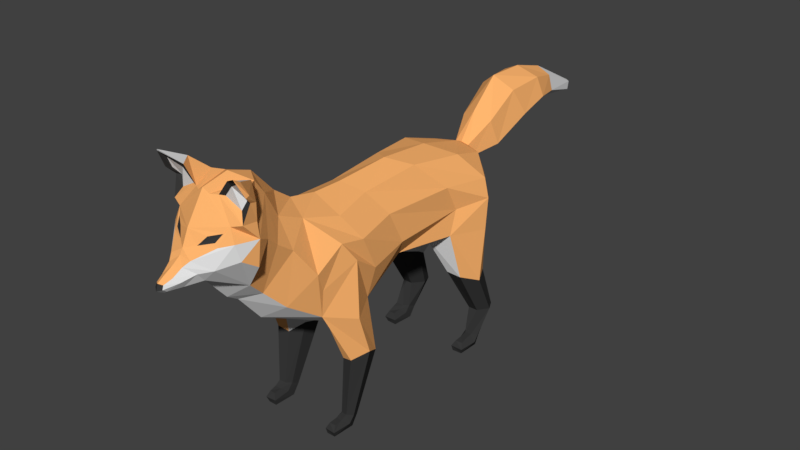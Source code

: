 # Source: fox_rigged1.blend  (saved by Blender 2.79.0; exported with 4.5.12 LTS)
import bpy
from mathutils import Matrix  # noqa: F401  (used for matrix-valued properties, if any)

bpy.ops.wm.read_factory_settings(use_empty=True)
scene = bpy.context.scene
scene.name = 'Scene'

# ---- collections
col_collection_1 = bpy.data.collections.new('Collection 1'); scene.collection.children.link(col_collection_1)

# ---- materials (node trees are filled in below, after node groups)
mat_material_001 = bpy.data.materials.new('Material.001')
mat_material_001.alpha_threshold = 0.0
mat_material_001.use_transparent_shadow = False
mat_material_001.diffuse_color = (1.0, 0.4658, 0.157, 1.0)
mat_material_001.roughness = 0.5
mat_material_001.specular_intensity = 0.0
mat_material_002 = bpy.data.materials.new('Material.002')
mat_material_002.alpha_threshold = 0.0
mat_material_002.use_transparent_shadow = False
mat_material_002.diffuse_color = (0.03968, 0.03968, 0.03968, 1.0)
mat_material_002.roughness = 0.5
mat_material_002.specular_intensity = 0.0
mat_material_003 = bpy.data.materials.new('Material.003')
mat_material_003.alpha_threshold = 0.0
mat_material_003.use_transparent_shadow = False
mat_material_003.roughness = 0.5
mat_material_003.specular_intensity = 0.0

# ---- material node trees

# ---- world
world_world = bpy.data.worlds.new('World'); scene.world = world_world
world_world.color = (0.05088, 0.05088, 0.05088)
world_world.use_sun_shadow = False
world_world.sun_shadow_jitter_overblur = 0.0
world_world.cycles.sampling_method = 'MANUAL'

# ---- meshes
me_plane = bpy.data.meshes.new('Plane')
me_plane.from_pydata([(1.697, 0.6317, 0.6516), (2.185, 0.6292, 0.5509), (1.9, 0.5223, 1.211), (1.192, 0.5375, 1.52), (2.115, 0.1009, 2.16), (1.035, 0.1658, 2.148), (0.2554, -0.0007499, 3.727), (-0.9649, 0.3342, 1.84), (-0.8399, 0.4369, 1.19), (-1.244, 0.5511, 0.1481), (-1.477, 0.6022, 0.2566), (-1.373, 0.5705, 1.175), (-1.591, 0.4477, 1.877), (-1.381, 0.5513, 0.2241), (1.697, 0.8003, 0.6517), (2.186, 0.7471, 0.551), (1.915, 0.733, 1.339), (1.175, 0.8108, 1.522), (2.054, 0.5808, 2.113), (1.049, 0.6846, 2.285), (2.186, 0.5416, 2.517), (2.067, 0.4425, 3.335), (1.403, 0.5333, 3.538), (0.5219, 0.366, 3.611), (-0.5549, 0.327, 3.536), (-1.254, 0.4659, 3.463), (-1.863, 0.3382, 3.622), (-2.296, 0.315, 3.816), (0.003588, 0.4971, 2.355), (1.95, 0.8811, 0.5998), (1.578, 0.9116, 1.325), (1.722, 0.8891, 2.21), (1.77, 0.8921, 2.755), (1.23, 0.6535, 2.677), (-0.1416, 0.6891, 2.67), (-0.869, 0.7882, 2.582), (-0.9257, 0.6723, 2.067), (-0.8461, 0.7475, 1.141), (-1.244, 0.7034, 0.1502), (-1.497, 0.7116, 0.2688), (-1.415, 0.7591, 1.228), (-1.811, 0.5904, 2.101), (-1.388, 0.7653, 0.2184), (-1.135, 0.8855, 1.303), (-1.342, 0.8799, 1.964), (-1.317, 0.8361, 2.904), (-1.818, 0.6358, 2.555), (2.274, 0.4309, 2.908), (1.775, 0.8085, 3.087), (1.013, 0.6368, 3.127), (-0.3466, 0.6133, 3.188), (-1.089, 0.7549, 3.125), (-1.531, 0.752, 3.224), (-1.955, 0.6812, 2.882), (-2.334, 0.4279, 2.446), (-2.649, 0.305, 2.769), (-2.278, 0.5519, 3.36), (-2.935, 0.378, 3.049), (-2.551, 0.5442, 3.559), (-2.758, 0.5917, 3.748), (-2.486, 0.2847, 4.221), (-2.646, 0.2767, 4.45), (-3.265, 0.1051, 4.434), (-3.288, 0.4827, 4.094), (-3.463, 0.4134, 3.837), (-3.733, 0.1843, 3.683), (-4.093, 0.06405, 3.449), (-2.989, 0.6973, 3.875), (-3.313, 0.5702, 3.874), (-3.541, 0.411, 3.537), (-3.812, 0.1168, 3.324), (-4.045, 0.06094, 3.336), (-3.967, 0.09815, 3.505), (-3.901, 0.1688, 3.437), (-4.118, 0.06898, 3.39), (-1.135, 0.4369, 1.283), (-1.288, 0.2983, 1.742), (1.846, 0.08592, 1.931), (1.599, 0.3923, 1.406), (1.949, 0.523, 0.6058), (-3.251, 0.6057, 3.615), (-3.015, 0.6713, 3.465), (-2.79, 0.3873, 4.493), (-3.203, 0.213, 4.433), (-3.225, 0.6526, 4.137), (-2.988, 0.6591, 4.114), (-3.333, 0.7818, 4.827), (-3.388, 0.7135, 4.848), (-3.242, 0.7624, 4.555), (-3.196, 0.7787, 4.589), (-3.221, 0.4126, 4.684), (-3.122, 0.7046, 4.434), (-3.035, 0.7175, 4.421), (-2.99, 0.6014, 4.677), (-3.167, 0.3039, 4.433), (-3.143, 0.5605, 4.292), (-3.275, 0.6615, 4.727), (-3.191, 0.6807, 4.553), (-3.195, 0.4628, 4.617), (-3.093, 0.6194, 4.434), (-3.481, 0.2574, 3.962), (-3.578, 0.1599, 3.836), (-3.358, 0.4217, 4.004), (-3.454, 0.3645, 3.891), (-3.567, 0.2332, 3.351), (-3.821, 0.1256, 3.611), (-3.697, 0.2568, 3.505), (-1.372, 0.5363, 0.0), (-1.587, 0.5933, 0.2111), (-1.493, 0.5361, 0.1262), (-1.37, 0.7172, 0.0), (-1.606, 0.7021, 0.2164), (-1.491, 0.7761, 0.1325), (-1.751, 0.5524, 0.0), (-1.733, 0.5892, 0.1981), (-1.777, 0.5407, 0.1006), (-1.75, 0.698, 0.0), (-1.724, 0.6952, 0.1933), (-1.79, 0.7246, 0.1006), (1.77, 0.6187, 0.1481), (1.539, 0.6868, 0.2459), (1.633, 0.6232, 0.2241), (1.776, 0.7989, 0.1502), (1.523, 0.8168, 0.2581), (1.635, 0.8765, 0.2184), (1.641, 0.6052, 0.0), (1.428, 0.6792, 0.2111), (1.521, 0.6087, 0.1262), (1.651, 0.8191, 0.0), (1.411, 0.8078, 0.2321), (1.532, 0.8924, 0.1325), (1.263, 0.6358, 0.0), (1.283, 0.6788, 0.1981), (1.237, 0.6228, 0.1006), (1.27, 0.808, 0.0), (1.296, 0.8038, 0.1933), (1.231, 0.8407, 0.1006), (2.227, 0.128, 3.318), (2.336, 0.1597, 3.103), (2.639, 0.2737, 3.65), (2.787, 0.337, 3.219), (3.21, 0.309, 4.037), (3.431, 0.428, 3.586), (4.433, 0.231, 3.959), (4.443, 0.2988, 3.687), (5.303, 0.1145, 3.575), (5.238, 0.1352, 3.447), (3.889, 0.3339, 4.09), (3.959, 0.4309, 3.747), (1.697, -0.6317, 0.6516), (2.185, -0.6292, 0.5509), (1.9, -0.5223, 1.211), (1.192, -0.5375, 1.52), (2.115, -0.1009, 2.16), (1.035, -0.1658, 2.148), (2.323, 0.0, 2.509), (2.084, 0.0, 3.412), (1.208, 0.0, 3.645), (0.2554, 0.0007499, 3.727), (-0.741, 0.0, 3.689), (-1.27, 0.0, 3.701), (-1.753, 0.0, 3.801), (-2.057, 0.0, 4.021), (0.2184, 0.0, 2.15), (-0.9649, -0.3342, 1.84), (-0.8399, -0.4369, 1.19), (-1.244, -0.5511, 0.1481), (-1.477, -0.6022, 0.2566), (-1.373, -0.5705, 1.175), (-1.591, -0.4477, 1.877), (-1.381, -0.5513, 0.2241), (2.417, 0.0, 3.0), (-2.44, 0.0, 2.167), (-2.835, 0.0, 2.647), (-3.024, 0.0, 2.768), (-2.45, 0.0, 4.452), (-2.851, 0.0, 4.589), (-3.28, 0.0, 4.502), (-3.579, 0.0, 4.041), (-3.689, 0.0, 3.797), (-3.736, 0.0, 3.717), (-4.132, 0.0, 3.468), (-3.749, 0.0, 3.263), (-4.038, 0.0, 3.293), (-4.027, 0.0, 3.532), (-4.165, 0.0, 3.365), (1.697, -0.8003, 0.6517), (2.186, -0.7471, 0.551), (1.915, -0.733, 1.339), (1.175, -0.8108, 1.522), (2.054, -0.5808, 2.113), (1.049, -0.6846, 2.285), (2.186, -0.5416, 2.517), (2.067, -0.4425, 3.335), (1.403, -0.5333, 3.538), (0.5219, -0.366, 3.611), (-0.5549, -0.327, 3.536), (-1.254, -0.4659, 3.463), (-1.863, -0.3382, 3.622), (-2.296, -0.315, 3.816), (0.003588, -0.4971, 2.355), (1.95, -0.8811, 0.5998), (1.578, -0.9116, 1.325), (1.722, -0.8891, 2.21), (1.77, -0.8921, 2.755), (1.23, -0.6535, 2.677), (-0.1416, -0.6891, 2.67), (-0.869, -0.7882, 2.582), (-0.9257, -0.6723, 2.067), (-0.8461, -0.7475, 1.141), (-1.244, -0.7034, 0.1502), (-1.497, -0.7116, 0.2688), (-1.415, -0.7591, 1.228), (-1.811, -0.5904, 2.101), (-1.388, -0.7653, 0.2184), (-1.135, -0.8855, 1.303), (-1.342, -0.8799, 1.964), (-1.317, -0.8361, 2.904), (-1.818, -0.6358, 2.555), (2.274, -0.4309, 2.908), (1.775, -0.8085, 3.087), (1.013, -0.6368, 3.127), (-0.3466, -0.6133, 3.188), (-1.089, -0.7549, 3.125), (-1.531, -0.752, 3.224), (-1.955, -0.6812, 2.882), (-2.334, -0.4279, 2.446), (-2.649, -0.305, 2.769), (-2.278, -0.5519, 3.36), (-2.935, -0.378, 3.049), (-2.551, -0.5442, 3.559), (-2.758, -0.5917, 3.748), (-2.486, -0.2847, 4.221), (-2.646, -0.2767, 4.45), (-3.265, -0.1051, 4.434), (-3.288, -0.4827, 4.094), (-3.463, -0.4134, 3.837), (-3.733, -0.1843, 3.683), (-4.093, -0.06405, 3.449), (-2.989, -0.6973, 3.875), (-3.313, -0.5702, 3.874), (-3.541, -0.411, 3.537), (-3.812, -0.1168, 3.324), (-4.045, -0.06094, 3.336), (-3.967, -0.09815, 3.505), (-3.901, -0.1688, 3.437), (-4.118, -0.06898, 3.39), (-1.135, -0.4369, 1.283), (-1.288, -0.2983, 1.742), (-1.288, 0.0, 1.742), (1.846, -0.08592, 1.931), (1.599, -0.3923, 1.406), (1.949, -0.523, 0.6058), (-3.251, -0.6057, 3.615), (-3.015, -0.6713, 3.465), (-2.79, -0.3873, 4.493), (-3.203, -0.213, 4.433), (-3.225, -0.6526, 4.137), (-2.988, -0.6591, 4.114), (-3.333, -0.7818, 4.827), (-3.388, -0.7135, 4.848), (-3.242, -0.7624, 4.555), (-3.196, -0.7787, 4.589), (-3.221, -0.4126, 4.684), (-3.122, -0.7046, 4.434), (-3.035, -0.7175, 4.421), (-2.99, -0.6014, 4.677), (-3.167, -0.3039, 4.433), (-3.143, -0.5605, 4.292), (-3.275, -0.6615, 4.727), (-3.191, -0.6807, 4.553), (-3.195, -0.4628, 4.617), (-3.093, -0.6194, 4.434), (-3.481, -0.2574, 3.962), (-3.578, -0.1599, 3.836), (-3.358, -0.4217, 4.004), (-3.454, -0.3645, 3.891), (-3.447, 0.0, 3.267), (-3.868, 0.0, 3.623), (-3.567, -0.2332, 3.351), (-3.821, -0.1256, 3.611), (-3.697, -0.2568, 3.505), (-1.372, -0.5363, 0.0), (-1.587, -0.5933, 0.2111), (-1.493, -0.5361, 0.1262), (-1.37, -0.7172, 0.0), (-1.606, -0.7021, 0.2164), (-1.491, -0.7761, 0.1325), (-1.751, -0.5524, 0.0), (-1.733, -0.5892, 0.1981), (-1.777, -0.5407, 0.1006), (-1.75, -0.698, 0.0), (-1.724, -0.6952, 0.1933), (-1.79, -0.7246, 0.1006), (1.77, -0.6187, 0.1481), (1.539, -0.6868, 0.2459), (1.633, -0.6232, 0.2241), (1.776, -0.7989, 0.1502), (1.523, -0.8168, 0.2581), (1.635, -0.8765, 0.2184), (1.641, -0.6052, 0.0), (1.428, -0.6792, 0.2111), (1.521, -0.6087, 0.1262), (1.651, -0.8191, 0.0), (1.411, -0.8078, 0.2321), (1.532, -0.8924, 0.1325), (1.263, -0.6358, 0.0), (1.283, -0.6788, 0.1981), (1.237, -0.6228, 0.1006), (1.27, -0.808, 0.0), (1.296, -0.8038, 0.1933), (1.231, -0.8407, 0.1006), (2.216, 0.0, 3.354), (2.421, 0.0, 3.089), (2.227, -0.128, 3.318), (2.336, -0.1597, 3.103), (2.556, 0.0, 3.806), (2.864, 0.0, 3.14), (2.639, -0.2737, 3.65), (2.787, -0.337, 3.219), (3.21, -0.309, 4.037), (3.431, -0.428, 3.586), (4.433, -0.231, 3.959), (4.443, -0.2988, 3.687), (5.303, -0.1145, 3.575), (5.238, -0.1352, 3.447), (3.064, 0.0, 4.273), (4.414, 0.0, 4.082), (5.422, 0.0, 3.552), (3.501, 0.0, 3.256), (4.391, 0.0, 3.484), (5.341, 0.0, 3.378), (3.889, -0.3339, 4.09), (3.959, -0.4309, 3.747), (3.767, 0.0, 4.262), (3.916, 0.0, 3.444), (1.905, 0.0, 1.997)], [], [(29, 124, 123, 14), (29, 14, 17, 30), (31, 18, 16, 30), (19, 31, 30, 17), (15, 29, 30, 16), (1, 119, 122, 15), (20, 18, 31, 32), (19, 33, 32, 31), (47, 20, 32, 48), (49, 48, 32, 33), (28, 34, 33, 19), (50, 49, 33, 34), (36, 35, 34, 28), (51, 50, 34, 35), (38, 42, 43, 37), (44, 36, 37, 43), (41, 44, 43, 40), (9, 38, 37, 8), (45, 35, 36, 44), (41, 46, 45, 44), (52, 51, 35, 45), (26, 25, 51, 52), (25, 24, 50, 51), (24, 23, 49, 50), (23, 22, 48, 49), (21, 47, 48, 22), (46, 53, 52, 45), (41, 54, 53, 46), (54, 55, 56, 53), (26, 52, 53, 56), (58, 56, 55, 57), (27, 26, 56, 58), (58, 59, 60, 27), (67, 61, 60, 59), (62, 61, 82, 83), (80, 69, 68, 67), (64, 63, 67, 68), (67, 59, 81, 80), (65, 64, 68, 69), (106, 104, 70, 73), (66, 72, 73, 74), (106, 73, 72, 105), (71, 74, 73, 70), (174, 57, 55, 173), (160, 25, 26, 161), (11, 40, 39, 10), (1, 15, 16, 2), (161, 26, 27, 162), (74, 71, 183, 185), (9, 13, 109, 107), (14, 123, 120, 0), (185, 181, 66, 74), (10, 13, 75, 11), (3, 17, 14, 0), (162, 27, 60, 175), (163, 28, 19, 5), (12, 41, 40, 11), (2, 16, 18, 4), (5, 19, 17, 3), (175, 60, 61, 176), (172, 54, 41, 12), (4, 18, 20, 155), (277, 104, 57, 174), (155, 20, 47, 171), (176, 61, 62, 177), (173, 55, 54, 172), (21, 156, 312, 137), (183, 71, 70, 182), (177, 62, 63, 178), (38, 9, 107, 110), (156, 21, 22, 157), (157, 22, 23, 6), (278, 105, 72, 184), (7, 36, 28, 163), (179, 64, 65, 180), (6, 23, 24, 159), (184, 72, 66, 181), (159, 24, 25, 160), (8, 37, 36, 7), (75, 13, 9, 8), (76, 75, 8, 7), (12, 11, 75, 76), (249, 76, 7, 163), (172, 12, 76, 249), (3, 78, 77, 5), (2, 4, 77, 78), (0, 120, 121, 79), (15, 122, 124, 29), (1, 2, 78, 79), (0, 79, 78, 3), (80, 81, 57, 69), (57, 81, 59, 58), (64, 179, 101, 103), (90, 87, 96, 98), (67, 63, 84, 85), (63, 62, 83, 84), (61, 67, 85, 82), (87, 86, 89, 88), (93, 92, 89, 86), (90, 93, 86, 87), (92, 91, 88, 89), (85, 84, 91, 92), (83, 82, 93, 90), (82, 85, 92, 93), (84, 83, 94, 95), (99, 98, 96, 97), (95, 94, 98, 99), (88, 91, 99, 97), (91, 84, 95, 99), (87, 88, 97, 96), (83, 90, 98, 94), (102, 103, 101, 100), (63, 64, 103, 102), (178, 63, 102, 100), (178, 100, 101, 179), (180, 65, 105, 278), (182, 70, 104, 277), (69, 106, 105, 65), (69, 57, 104, 106), (109, 108, 114, 115), (111, 112, 118, 117), (13, 10, 108, 109), (39, 42, 112, 111), (10, 39, 111, 108), (42, 38, 110, 112), (112, 110, 116, 118), (107, 109, 115, 113), (108, 111, 117, 114), (110, 107, 113, 116), (115, 118, 116, 113), (114, 117, 118, 115), (43, 42, 39, 40), (119, 121, 127, 125), (122, 119, 125, 128), (127, 126, 132, 133), (129, 130, 136, 135), (121, 120, 126, 127), (123, 124, 130, 129), (120, 123, 129, 126), (124, 122, 128, 130), (130, 128, 134, 136), (125, 127, 133, 131), (126, 129, 135, 132), (128, 125, 131, 134), (133, 136, 134, 131), (132, 135, 136, 133), (79, 121, 119, 1), (137, 312, 316, 139), (171, 47, 138, 313), (47, 21, 137, 138), (326, 141, 139, 316), (138, 137, 139, 140), (313, 138, 140, 317), (140, 139, 141, 142), (148, 147, 143, 144), (144, 143, 145, 146), (147, 141, 326, 334), (145, 143, 327, 328), (317, 140, 142, 329), (148, 335, 329, 142), (331, 330, 144, 146), (146, 145, 328, 331), (144, 330, 335, 148), (143, 147, 334, 327), (142, 141, 147, 148), (155, 336, 77, 4), (163, 5, 77, 336), (201, 186, 298, 299), (201, 202, 189, 186), (203, 202, 188, 190), (191, 189, 202, 203), (187, 188, 202, 201), (150, 187, 297, 294), (192, 204, 203, 190), (191, 203, 204, 205), (219, 220, 204, 192), (221, 205, 204, 220), (200, 191, 205, 206), (222, 206, 205, 221), (208, 200, 206, 207), (223, 207, 206, 222), (210, 209, 215, 214), (216, 215, 209, 208), (213, 212, 215, 216), (166, 165, 209, 210), (217, 216, 208, 207), (213, 216, 217, 218), (224, 217, 207, 223), (198, 224, 223, 197), (197, 223, 222, 196), (196, 222, 221, 195), (195, 221, 220, 194), (193, 194, 220, 219), (218, 217, 224, 225), (213, 218, 225, 226), (226, 225, 228, 227), (198, 228, 225, 224), (230, 229, 227, 228), (199, 230, 228, 198), (230, 199, 232, 231), (239, 231, 232, 233), (234, 256, 255, 233), (253, 239, 240, 241), (236, 240, 239, 235), (239, 253, 254, 231), (237, 241, 240, 236), (281, 245, 242, 279), (238, 246, 245, 244), (281, 280, 244, 245), (243, 242, 245, 246), (174, 173, 227, 229), (160, 161, 198, 197), (168, 167, 211, 212), (150, 151, 188, 187), (161, 162, 199, 198), (246, 185, 183, 243), (166, 282, 284, 170), (186, 149, 295, 298), (185, 246, 238, 181), (167, 168, 247, 170), (152, 149, 186, 189), (162, 175, 232, 199), (163, 154, 191, 200), (169, 168, 212, 213), (151, 153, 190, 188), (154, 152, 189, 191), (175, 176, 233, 232), (172, 169, 213, 226), (153, 155, 192, 190), (277, 174, 229, 279), (155, 171, 219, 192), (176, 177, 234, 233), (173, 172, 226, 227), (193, 314, 312, 156), (183, 182, 242, 243), (177, 178, 235, 234), (210, 285, 282, 166), (156, 157, 194, 193), (157, 158, 195, 194), (278, 184, 244, 280), (164, 163, 200, 208), (179, 180, 237, 236), (158, 159, 196, 195), (184, 181, 238, 244), (159, 160, 197, 196), (165, 164, 208, 209), (247, 165, 166, 170), (248, 164, 165, 247), (169, 248, 247, 168), (249, 163, 164, 248), (172, 249, 248, 169), (152, 154, 250, 251), (151, 251, 250, 153), (149, 252, 296, 295), (187, 201, 299, 297), (150, 252, 251, 151), (149, 152, 251, 252), (253, 241, 229, 254), (229, 230, 231, 254), (236, 276, 274, 179), (263, 271, 269, 260), (239, 258, 257, 235), (235, 257, 256, 234), (233, 255, 258, 239), (260, 261, 262, 259), (266, 259, 262, 265), (263, 260, 259, 266), (265, 262, 261, 264), (258, 265, 264, 257), (256, 263, 266, 255), (255, 266, 265, 258), (257, 268, 267, 256), (272, 270, 269, 271), (268, 272, 271, 267), (261, 270, 272, 264), (264, 272, 268, 257), (260, 269, 270, 261), (256, 267, 271, 263), (275, 273, 274, 276), (235, 275, 276, 236), (178, 273, 275, 235), (178, 179, 274, 273), (180, 278, 280, 237), (182, 277, 279, 242), (241, 237, 280, 281), (241, 281, 279, 229), (284, 290, 289, 283), (286, 292, 293, 287), (170, 284, 283, 167), (211, 286, 287, 214), (167, 283, 286, 211), (214, 287, 285, 210), (287, 293, 291, 285), (282, 288, 290, 284), (283, 289, 292, 286), (285, 291, 288, 282), (290, 288, 291, 293), (289, 290, 293, 292), (215, 212, 211, 214), (294, 300, 302, 296), (297, 303, 300, 294), (302, 308, 307, 301), (304, 310, 311, 305), (296, 302, 301, 295), (298, 304, 305, 299), (295, 301, 304, 298), (299, 305, 303, 297), (305, 311, 309, 303), (300, 306, 308, 302), (301, 307, 310, 304), (303, 309, 306, 300), (308, 306, 309, 311), (307, 308, 311, 310), (252, 150, 294, 296), (314, 318, 316, 312), (171, 313, 315, 219), (219, 315, 314, 193), (326, 316, 318, 320), (315, 319, 318, 314), (313, 317, 319, 315), (319, 321, 320, 318), (333, 323, 322, 332), (323, 325, 324, 322), (332, 334, 326, 320), (324, 328, 327, 322), (317, 329, 321, 319), (333, 321, 329, 335), (331, 325, 323, 330), (325, 331, 328, 324), (323, 333, 335, 330), (322, 327, 334, 332), (321, 333, 332, 320), (155, 153, 250, 336), (163, 336, 250, 154)])
me_plane.polygons.foreach_set('material_index', [1, 1, 0, 0, 1, 1, 0, 0, 0, 0, 0, 0, 0, 0, 1, 0, 0, 1, 0, 0, 0, 0, 0, 0, 0, 0, 0, 0, 0, 0, 0, 0, 0, 0, 0, 2, 0, 0, 2, 2, 2, 2, 2, 2, 0, 1, 1, 0, 2, 1, 1, 1, 1, 1, 0, 2, 0, 2, 2, 0, 2, 2, 2, 0, 0, 2, 0, 2, 0, 1, 0, 0, 0, 2, 0, 0, 0, 0, 0, 1, 2, 2, 2, 2, 2, 2, 1, 1, 1, 1, 2, 0, 0, 1, 0, 0, 0, 0, 0, 2, 0, 0, 0, 0, 0, 2, 2, 1, 1, 1, 1, 1, 0, 0, 0, 0, 2, 2, 2, 1, 1, 1, 1, 1, 1, 1, 1, 1, 1, 1, 1, 1, 1, 1, 1, 1, 1, 1, 1, 1, 1, 1, 1, 1, 1, 1, 1, 0, 0, 0, 0, 0, 0, 0, 0, 2, 0, 2, 0, 0, 2, 2, 0, 0, 0, 2, 2, 1, 1, 0, 0, 1, 1, 0, 0, 0, 0, 0, 0, 0, 0, 1, 0, 0, 1, 0, 0, 0, 0, 0, 0, 0, 0, 0, 0, 0, 0, 0, 0, 0, 0, 0, 2, 0, 0, 2, 2, 2, 2, 2, 2, 0, 1, 1, 0, 2, 1, 1, 1, 1, 1, 0, 2, 0, 2, 2, 0, 2, 2, 2, 0, 0, 2, 0, 2, 0, 1, 0, 0, 0, 2, 0, 0, 0, 0, 0, 1, 2, 2, 2, 2, 2, 2, 1, 1, 1, 1, 2, 0, 0, 1, 0, 0, 0, 0, 0, 2, 0, 0, 0, 0, 0, 2, 2, 1, 1, 1, 1, 1, 0, 0, 0, 0, 2, 2, 2, 1, 1, 1, 1, 1, 1, 1, 1, 1, 1, 1, 1, 1, 1, 1, 1, 1, 1, 1, 1, 1, 1, 1, 1, 1, 1, 1, 1, 0, 0, 0, 0, 0, 0, 0, 0, 2, 0, 2, 0, 0, 2, 2, 0, 0, 0, 2, 2])
me_plane.materials.append(mat_material_001)
me_plane.materials.append(mat_material_002)
me_plane.materials.append(mat_material_003)
me_plane.use_remesh_preserve_volume = False
me_plane.use_remesh_preserve_attributes = False
me_plane.use_mirror_vertex_groups = False
me_plane.update()
arm_armature = bpy.data.armatures.new('Armature')  # bones are not reproduced

# ---- objects
ob_armature = bpy.data.objects.new('Armature', arm_armature)
ob_fox = bpy.data.objects.new('fox', me_plane)

# ---- transforms, parenting, visibility, modifiers, constraints
ob_armature.location = (0.0, 0.0, 0.0)
ob_armature.rotation_euler = (-3.725e-09, 3.725e-09, 1.571)
ob_armature.show_in_front = True
ob_armature.lineart.crease_threshold = 0.0
ob_fox.location = (2.98e-08, 0.0, 0.0)
ob_fox.rotation_euler = (-3.725e-09, 3.725e-09, 1.571)
ob_fox.scale = (1.143, 1.143, 1.143)
ob_fox.lineart.crease_threshold = 0.0

# ---- collection membership
col_collection_1.objects.link(ob_armature)
col_collection_1.objects.link(ob_fox)

# ---- scene / render settings (as saved in the file)
scene.frame_start = 1; scene.frame_end = 250; scene.frame_set(0)
scene.render.engine = 'BLENDER_EEVEE_NEXT'
scene.render.resolution_percentage = 50
scene.render.dither_intensity = 0.0
scene.cycles.use_denoising = False
scene.cycles.samples = 128
scene.cycles.sampling_pattern = 'TABULATED_SOBOL'
scene.cycles.use_adaptive_sampling = False
scene.cycles.use_light_tree = False
scene.cycles.blur_glossy = 0.0
scene.cycles.sample_clamp_indirect = 0.0
scene.view_settings.view_transform = 'Standard'
bpy.context.view_layer.update()

# ---- added for rendering (the .blend has no active camera and no usable light): camera, sun
cam_auto = bpy.data.cameras.new('AutoCamera')
cam_auto.lens = 50.0
cam_auto.sensor_width = 36.0
cam_auto.clip_end = 1000.0
ob_auto_camera = bpy.data.objects.new('AutoCamera', cam_auto)
scene.collection.objects.link(ob_auto_camera)
ob_auto_camera.location = (11.5186, -13.1042, 11.9846)
ob_auto_camera.rotation_euler = (1.09748, -7.21219e-08, 0.694738)
scene.camera = ob_auto_camera
light_auto_sun = bpy.data.lights.new('AutoSun', 'SUN')
light_auto_sun.energy = 3.0
light_auto_sun.angle = 0.0523599
ob_auto_sun = bpy.data.objects.new('AutoSun', light_auto_sun)
scene.collection.objects.link(ob_auto_sun)
ob_auto_sun.rotation_euler = (0.872665, 0.174533, 0.523599)
bpy.context.view_layer.update()
